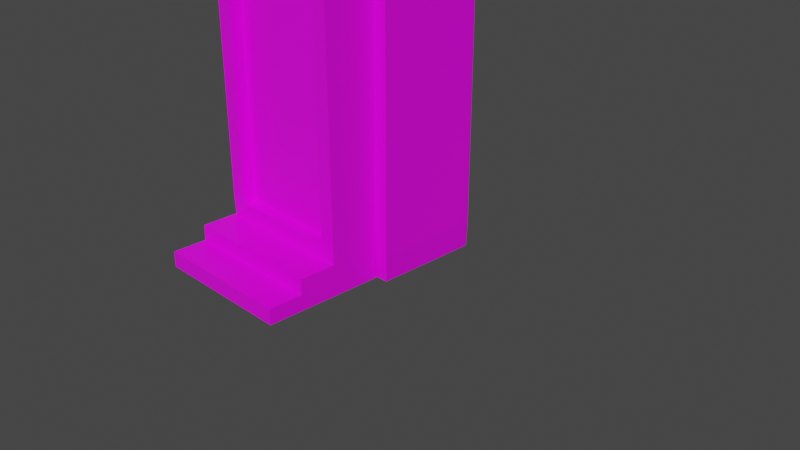 # Source: BuildingEntrance.blend  (saved by Blender 2.93.20; exported with 4.5.12 LTS)
import bpy
from mathutils import Matrix  # noqa: F401  (used for matrix-valued properties, if any)

bpy.ops.wm.read_factory_settings(use_empty=True)
scene = bpy.context.scene
scene.name = 'Scene'

# ---- collections
col_collection = bpy.data.collections.new('Collection'); scene.collection.children.link(col_collection)

# ---- images (referenced by path relative to the original .blend; pixels are not part of the script)
import os
ASSET_DIR = os.environ.get("B2B_ASSET_DIR", "")  # directory of the original .blend (textures are referenced by path, not embedded)
HERE = os.path.dirname(os.path.abspath(__file__))  # packed textures are extracted next to this script under _unpacked/

def load_image(name, relpath, width, height, colorspace="sRGB"):
    """Load a texture the original file referenced (path relative to the .blend, or extracted next to this script)."""
    p = next((c for c in (os.path.join(HERE, relpath), os.path.join(ASSET_DIR, relpath)) if relpath and os.path.exists(c)), "")
    if p:
        img = bpy.data.images.load(p, check_existing=True)
        img.name = name
    else:  # same state as the original file: an image datablock whose file is absent (Cycles renders it pink)
        img = bpy.data.images.new(name, width, height)
        img.source = "FILE"
        img.filepath = "//" + (relpath or name)
    img.colorspace_settings.name = colorspace
    return img
img_h_huts2_png = load_image('H-Huts2.png', 'H-Huts2.png', 1024, 1024, 'sRGB')

# ---- materials (node trees are filled in below, after node groups)
mat_material_001 = bpy.data.materials.new('Material.001')
mat_material_001.alpha_threshold = 0.0
mat_material_001.use_transparent_shadow = False
mat_material_001.line_color = (0.0, 0.0, 0.0, 1.0)

# ---- material node trees
mat_material_001.use_nodes = True; mat_material_001.node_tree.nodes.clear()
_N = mat_material_001.node_tree.nodes; _L = mat_material_001.node_tree.links
n0 = _N.new('ShaderNodeOutputMaterial'); n0.name = 'Material Output'; n0.location = (300, 300)
n1 = _N.new('ShaderNodeBsdfPrincipled'); n1.name = 'Principled BSDF'; n1.location = (10, 300)
n1.distribution = 'GGX'
n1.subsurface_method = 'BURLEY'
n1.inputs[2].default_value = 0.4
n1.inputs[3].default_value = 1.45
n1.inputs[27].default_value = (0.0, 0.0, 0.0, 1.0)
n1.inputs[28].default_value = 1.0
n2 = _N.new('ShaderNodeTexImage'); n2.name = 'Image Texture'; n2.location = (-280, 280)
n2.image = img_h_huts2_png
_L.new(n1.outputs[0], n0.inputs[0])
_L.new(n2.outputs[0], n1.inputs[0])
n0.is_active_output = True

# ---- world
world_world = bpy.data.worlds.new('World'); scene.world = world_world
world_world.use_nodes = True; world_world.node_tree.nodes.clear()
_N = world_world.node_tree.nodes; _L = world_world.node_tree.links
n0 = _N.new('ShaderNodeOutputWorld'); n0.name = 'World Output'; n0.location = (300, 300)
n1 = _N.new('ShaderNodeBackground'); n1.name = 'Background'; n1.location = (10, 300)
n1.inputs[0].default_value = (0.05088, 0.05088, 0.05088, 1.0)
_L.new(n1.outputs[0], n0.inputs[0])
n0.is_active_output = True
world_world.color = (0.05088, 0.05088, 0.05088)
world_world.use_sun_shadow = False
world_world.sun_shadow_jitter_overblur = 0.0

# ---- cameras
cam_camera = bpy.data.cameras.new('Camera')
cam_camera.clip_end = 100.0
cam_camera.ortho_scale = 7.314

# ---- meshes
me_cube_001 = bpy.data.meshes.new('Cube.001')
me_cube_001.from_pydata([(-20.81, -25.32, -0.03645), (-20.82, -25.32, 0.6384), (-18.91, -25.32, -0.03645), (-18.91, -25.31, 0.6384), (-20.81, -26.03, -0.03645), (-20.82, -26.04, 0.6384), (-18.91, -26.03, -0.03645), (-18.91, -26.03, 0.6384), (-21.02, -23.79, -0.02551), (-21.02, -23.79, 0.3175), (-18.74, -23.79, -0.02551), (-18.73, -23.78, 0.3175), (-21.01, -25.31, -0.02551), (-21.02, -25.31, 0.3181), (-18.74, -25.3, -0.02551), (-18.73, -25.31, 0.3181), (-18.91, -26.03, 0.4129), (-18.91, -26.03, 0.1882), (-20.81, -26.03, 0.4129), (-20.81, -26.03, 0.1882), (-18.91, -26.56, -0.03645), (-20.81, -26.57, -0.03645), (-18.91, -26.56, 0.1882), (-20.81, -26.57, 0.1882), (-18.91, -26.56, 0.4129), (-20.81, -26.57, 0.4129), (-18.91, -27.06, -0.03632), (-20.81, -27.07, -0.03632), (-18.91, -27.06, 0.1884), (-20.81, -27.07, 0.1884), (-21.01, -23.79, 4.319), (-18.72, -23.78, 4.319), (-20.82, -25.31, 3.999), (-18.9, -25.31, 3.999), (-18.72, -25.31, 4.319), (-21.01, -25.31, 4.319), (-19.12, -26.07, 3.993), (-19.12, -26.03, 0.6431), (-20.61, -26.04, 0.6431), (-19.86, -25.31, 4.491), (-19.13, -25.87, 4.009), (-19.86, -25.31, 4.971), (-18.9, -26.07, 3.999), (-19.86, -26.03, 4.491), (-20.82, -26.07, 3.999), (-19.13, -25.87, 0.6347), (-20.6, -26.07, 4.004), (-20.62, -25.87, 0.6379), (-20.62, -25.87, 3.997), (-19.12, -26.07, 4.094), (-20.6, -26.07, 4.105), (-19.87, -25.32, 4.664), (-20.83, -25.33, 4.172), (-19.86, -26.05, 4.664), (-20.82, -26.05, 4.172), (-18.91, -26.05, 4.172), (-18.91, -25.32, 4.172), (-19.87, -23.78, 5.207), (-18.72, -23.78, 4.554), (-18.72, -25.31, 4.554), (-19.86, -25.31, 5.207), (-21.01, -25.31, 4.554), (-21.01, -23.79, 4.554), (0.9999, -21.25, -0.02412), (-0.9004, -21.26, -0.02412), (0.9999, -21.25, 0.2005), (-0.9004, -21.26, 0.2005)], [], [(0, 1, 3, 2), (2, 3, 7, 16, 17, 6), (16, 7, 5, 18), (4, 19, 18, 5, 1, 0), (2, 6, 4, 0), (7, 3, 1, 5), (10, 11, 15, 14), (14, 15, 13, 12), (12, 13, 9, 8), (10, 14, 12, 8), (15, 11, 9, 13), (6, 17, 19, 4), (19, 17, 22, 23), (22, 24, 25, 23), (17, 22, 20, 6), (2, 20, 21, 0), (19, 4, 21, 23), (16, 18, 25, 24), (18, 19, 23, 25), (17, 16, 24, 22), (22, 28, 26, 20), (22, 23, 29, 28), (23, 21, 27, 29), (20, 26, 27, 21), (27, 26, 28, 29), (11, 31, 34, 15), (43, 42, 55, 53), (13, 35, 30, 9), (34, 31, 58, 59), (33, 3, 15, 34), (3, 1, 13, 15), (1, 32, 35, 13), (3, 33, 42, 7), (32, 1, 5, 44), (44, 43, 53, 54), (34, 41, 35, 32, 39, 33), (36, 37, 7, 42), (37, 38, 5, 7), (37, 36, 40, 45), (38, 46, 44, 5), (38, 46, 48, 47), (36, 42, 43, 44, 46), (36, 46, 48, 40), (50, 44, 46, 36, 42, 49), (51, 52, 54, 53), (39, 32, 52, 51), (56, 51, 53, 55), (42, 33, 56, 55), (33, 39, 51, 56), (32, 44, 54, 52), (60, 57, 62, 61), (59, 58, 57, 60), (35, 41, 60, 61), (41, 34, 59, 60), (30, 35, 61, 62), (45, 40, 48, 47), (64, 63, 65, 66)])
_uv = me_cube_001.uv_layers.new(name='UVMap')
_uv.uv.foreach_set('vector', [0.375, 0.0, 0.625, 0.0, 0.625, 0.25, 0.375, 0.25, 0.1084, 0.7051, 0.3584, 0.7051, 0.3584, 0.9527, 0.275, 0.9527, 0.1917, 0.9527, 0.1084, 0.9527, 0.3241, 1.0, 0.2161, 1.0, 0.2161, 0.7156, 0.3241, 0.7156, 0.05876, 0.719, 0.1421, 0.719, 0.2254, 0.719, 0.3088, 0.719, 0.3088, 0.969, 0.05876, 0.969, 0.125, 0.7432, 0.375, 0.7432, 0.375, 0.9718, 0.125, 0.9718, 0.8361, 0.8487, 0.9881, 0.8487, 0.9881, 0.9169, 0.8361, 0.9169, 0.04326, 0.7423, 0.2933, 0.7423, 0.2933, 0.9899, 0.04326, 0.9899, 0.1363, 0.7313, 0.3863, 0.7313, 0.3863, 0.9813, 0.1363, 0.9813, 0.06806, 0.7221, 0.3181, 0.7221, 0.3181, 0.9721, 0.06806, 0.9721, 0.125, 0.7141, 0.375, 0.7141, 0.375, 0.9641, 0.125, 0.9641, 0.841, 0.8475, 0.991, 0.8475, 0.991, 0.9182, 0.841, 0.9182, 0.375, 0.5, 0.4583, 0.5, 0.4583, 0.75, 0.375, 0.75, 0.4583, 0.75, 0.4583, 0.5, 0.4583, 0.5, 0.4583, 0.75, 0.2161, 1.0, 0.1081, 1.0, 0.1081, 0.7156, 0.2161, 0.7156, 0.3002, 0.841, 0.3002, 0.8813, 0.2169, 0.8813, 0.2169, 0.841, 0.04651, 0.9783, 0.3807, 0.9783, 0.3821, 0.7317, 0.04651, 0.7317, 0.2041, 0.75, 0.1208, 0.7469, 0.1208, 0.8027, 0.2041, 0.7996, 0.5417, 0.4016, 0.5417, 0.6516, 0.5417, 0.6516, 0.5417, 0.4016, 0.2874, 0.75, 0.2041, 0.75, 0.2041, 0.7996, 0.2874, 0.8027, 0.1948, 0.7728, 0.2781, 0.7759, 0.2781, 0.8069, 0.1948, 0.8069, 0.3157, 0.735, 0.3157, 0.7697, 0.2324, 0.7697, 0.2324, 0.735, 0.4583, 0.3991, 0.4583, 0.6491, 0.4583, 0.75, 0.4583, 0.3991, 0.2041, 0.7996, 0.1208, 0.8027, 0.1208, 0.8833, 0.2041, 0.8864, 0.1054, 0.9845, 0.3435, 0.9844, 0.3435, 0.7131, 0.1068, 0.7132, 0.1081, 1.0, 0.1081, 0.7156, 0.007382, 0.7156, 0.007382, 1.0, 0.5028, 0.3412, 0.5028, 0.6861, 0.3797, 0.6861, 0.3797, 0.3412, 0.609, 0.2297, 0.6074, 0.167, 0.5888, 0.167, 0.5888, 0.2297, 0.3797, 0.3412, 0.3797, 0.6861, 0.2566, 0.6861, 0.2566, 0.3412, 0.6436, 0.2799, 0.6436, 0.2035, 0.625, 0.2035, 0.625, 0.2799, 0.5131, 0.403, 0.5131, 0.6437, 0.5058, 0.6667, 0.5058, 0.3801, 0.5131, 0.6437, 0.5901, 0.6437, 0.5974, 0.6667, 0.5058, 0.6667, 0.5901, 0.6437, 0.5901, 0.403, 0.5974, 0.3801, 0.5974, 0.6667, 0.3551, 0.3344, 0.3551, 0.6267, 0.2964, 0.6267, 0.2964, 0.3344, 0.2377, 0.6267, 0.2377, 0.3353, 0.2964, 0.3353, 0.2964, 0.6267, 0.6059, 0.2924, 0.609, 0.2297, 0.5888, 0.2297, 0.5888, 0.2924, 0.473, 0.3832, 0.5516, 0.3243, 0.6302, 0.3832, 0.6176, 0.412, 0.5516, 0.3677, 0.4856, 0.412, 0.3297, 0.5775, 0.3664, 0.5775, 0.3665, 0.5848, 0.3296, 0.5848, 0.4227, 0.4448, 0.4227, 0.6084, 0.3999, 0.6316, 0.3999, 0.4216, 0.4178, 0.5432, 0.5838, 0.5432, 0.5838, 0.5432, 0.4178, 0.5432, 0.366, 0.5663, 0.329, 0.5666, 0.3293, 0.5589, 0.3664, 0.5589, 0.4178, 0.7068, 0.5838, 0.7068, 0.5838, 0.7068, 0.4178, 0.7068, 0.7828, 0.3407, 0.7996, 0.3367, 0.723, 0.3925, 0.6545, 0.3349, 0.6718, 0.3414, 0.5838, 0.5432, 0.5838, 0.7068, 0.5838, 0.7068, 0.5838, 0.5432, 0.3417, 0.5763, 0.3379, 0.5673, 0.3417, 0.568, 0.3573, 0.5679, 0.361, 0.5681, 0.3573, 0.5762, 0.8633, 0.2145, 0.8633, 0.1393, 0.9408, 0.1393, 0.9408, 0.2145, 0.605, 0.07673, 0.605, 0.1103, 0.605, 0.1103, 0.605, 0.07673, 0.8633, 0.06404, 0.8633, 0.1393, 0.7859, 0.1393, 0.7859, 0.06404, 0.5205, 0.2712, 0.5221, 0.1999, 0.5004, 0.1999, 0.5004, 0.2712, 0.605, 0.52, 0.605, 0.625, 0.605, 0.625, 0.605, 0.52, 0.6096, 0.1161, 0.6252, 0.1161, 0.6252, 0.04636, 0.6096, 0.04636, 0.5462, 0.2614, 0.3839, 0.2614, 0.3839, 0.1627, 0.5462, 0.1627, 0.5462, 0.1627, 0.7085, 0.1627, 0.7085, 0.2614, 0.5462, 0.2614, 0.6412, 0.3008, 0.6412, 0.2344, 0.6257, 0.2344, 0.6288, 0.3008, 0.6412, 0.2344, 0.6427, 0.1679, 0.6288, 0.1679, 0.6257, 0.2344, 0.7733, 0.2751, 0.7728, 0.2053, 0.7465, 0.2053, 0.7484, 0.2751, 0.8489, 0.8479, 0.8489, 0.9999, 0.7689, 0.9991, 0.7689, 0.8481, 0.1081, 1.0, 0.1081, 0.7131, 1.118e-08, 0.7131, 0.0, 1.0])
me_cube_001.materials.append(mat_material_001)
me_cube_001.use_remesh_fix_poles = True
me_cube_001.use_remesh_preserve_attributes = False
me_cube_001.use_mirror_vertex_groups = False
me_cube_001.update()

# ---- objects
ob_camera = bpy.data.objects.new('Camera', cam_camera)
ob_h_hut_001 = bpy.data.objects.new('H-Hut.001', me_cube_001)

# ---- transforms, parenting, visibility, modifiers, constraints
ob_camera.location = (7.359, -6.926, 4.958)
ob_camera.rotation_euler = (1.109, 0.0, 0.8149)
ob_camera.lock_rotations_4d = False
ob_camera.empty_display_type = 'ARROWS'
ob_camera.color = (0.0, 0.0, 0.0, 0.0)
ob_camera.display_type = 'WIRE'
ob_camera.lineart.crease_threshold = 0.0
ob_h_hut_001.location = (15.12, 16.72, -0.0196)
ob_h_hut_001.scale = (0.7633, 0.6976, 0.7022)
ob_h_hut_001.lineart.crease_threshold = 0.0

# ---- collection membership
col_collection.objects.link(ob_camera)
col_collection.objects.link(ob_h_hut_001)

# ---- scene / render settings (as saved in the file)
scene.camera = ob_camera
scene.frame_start = 1; scene.frame_end = 250; scene.frame_set(1)
scene.render.engine = 'BLENDER_EEVEE_NEXT'
scene.cycles.use_denoising = False
scene.cycles.samples = 128
scene.cycles.sampling_pattern = 'TABULATED_SOBOL'
scene.cycles.use_adaptive_sampling = False
scene.cycles.use_light_tree = False
scene.view_settings.view_transform = 'Filmic'
bpy.context.view_layer.update()

# ---- added for rendering (the .blend has no usable light): sun
light_auto_sun = bpy.data.lights.new('AutoSun', 'SUN')
light_auto_sun.energy = 3.0
light_auto_sun.angle = 0.0523599
ob_auto_sun = bpy.data.objects.new('AutoSun', light_auto_sun)
scene.collection.objects.link(ob_auto_sun)
ob_auto_sun.rotation_euler = (0.872665, 0.174533, 0.523599)
bpy.context.view_layer.update()
